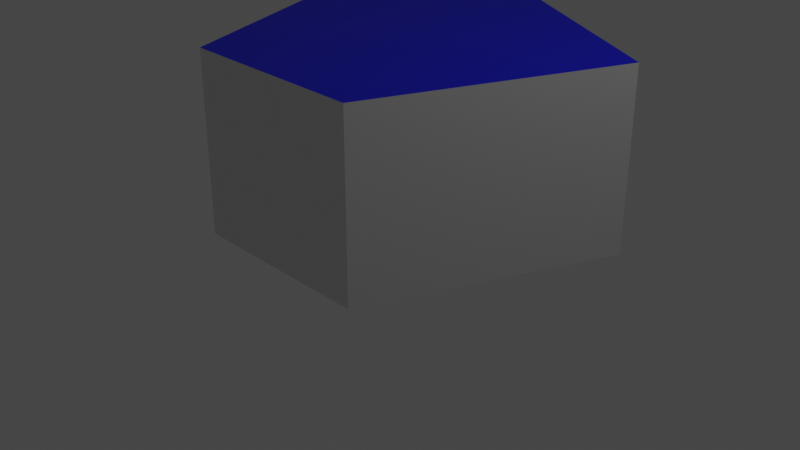 # Source: box5-ngon.lwo.blend  (saved by Blender 2.80.44; exported with 4.5.12 LTS)
import bpy
from mathutils import Matrix  # noqa: F401  (used for matrix-valued properties, if any)

bpy.ops.wm.read_factory_settings(use_empty=True)
scene = bpy.context.scene
scene.name = 'Scene'

# ---- collections
col_collection = bpy.data.collections.new('Collection'); scene.collection.children.link(col_collection)

# ---- materials (node trees are filled in below, after node groups)
mat_default = bpy.data.materials.new('Default')
mat_default.roughness = 0.25
mat_bottom_red = bpy.data.materials.new('bottom-red')
mat_bottom_red.roughness = 0.25
mat_top_blue = bpy.data.materials.new('top-blue')
mat_top_blue.roughness = 0.25

# ---- material node trees
mat_default.use_nodes = True; mat_default.node_tree.nodes.clear()
_N = mat_default.node_tree.nodes; _L = mat_default.node_tree.links
n0 = _N.new('ShaderNodeOutputMaterial'); n0.name = 'Material Output'; n0.location = (300, 300)
n1 = _N.new('ShaderNodeBsdfPrincipled'); n1.name = 'Principled BSDF'; n1.location = (10, 300)
n1.distribution = 'GGX'
n1.subsurface_method = 'BURLEY'
n1.inputs[0].default_value = (0.7843, 0.7843, 0.7843, 1.0)
n1.inputs[3].default_value = 1.45
_L.new(n1.outputs[0], n0.inputs[0])
n0.is_active_output = True
mat_bottom_red.use_nodes = True; mat_bottom_red.node_tree.nodes.clear()
_N = mat_bottom_red.node_tree.nodes; _L = mat_bottom_red.node_tree.links
n0 = _N.new('ShaderNodeOutputMaterial'); n0.name = 'Material Output'; n0.location = (300, 300)
n1 = _N.new('ShaderNodeBsdfPrincipled'); n1.name = 'Principled BSDF'; n1.location = (10, 300)
n1.distribution = 'GGX'
n1.subsurface_method = 'BURLEY'
n1.inputs[0].default_value = (1.0, 0.0, 0.0, 1.0)
n1.inputs[3].default_value = 1.45
_L.new(n1.outputs[0], n0.inputs[0])
n0.is_active_output = True
mat_top_blue.use_nodes = True; mat_top_blue.node_tree.nodes.clear()
_N = mat_top_blue.node_tree.nodes; _L = mat_top_blue.node_tree.links
n0 = _N.new('ShaderNodeOutputMaterial'); n0.name = 'Material Output'; n0.location = (300, 300)
n1 = _N.new('ShaderNodeBsdfPrincipled'); n1.name = 'Principled BSDF'; n1.location = (10, 300)
n1.distribution = 'GGX'
n1.subsurface_method = 'BURLEY'
n1.inputs[0].default_value = (0.0, 0.0, 1.0, 1.0)
n1.inputs[3].default_value = 1.45
_L.new(n1.outputs[0], n0.inputs[0])
n0.is_active_output = True

# ---- world
world_world = bpy.data.worlds.new('World'); scene.world = world_world
world_world.use_nodes = True; world_world.node_tree.nodes.clear()
_N = world_world.node_tree.nodes; _L = world_world.node_tree.links
n0 = _N.new('ShaderNodeOutputWorld'); n0.name = 'World Output'; n0.location = (300, 300)
n1 = _N.new('ShaderNodeBackground'); n1.name = 'Background'; n1.location = (10, 300)
n1.inputs[0].default_value = (0.05088, 0.05088, 0.05088, 1.0)
_L.new(n1.outputs[0], n0.inputs[0])
n0.is_active_output = True
world_world.color = (0.05088, 0.05088, 0.05088)
world_world.use_sun_shadow = False
world_world.sun_shadow_jitter_overblur = 0.0

# ---- cameras
cam_camera = bpy.data.cameras.new('Camera')
cam_camera.clip_end = 100.0
cam_camera.ortho_scale = 7.314
cam_camera.dof.focus_distance = 0.0

# ---- lights
light_light = bpy.data.lights.new('Light', 'POINT')
light_light.transmission_factor = 0.0
light_light.cutoff_distance = 30.0
light_light.energy = 100.0
light_light.shadow_buffer_clip_start = 1.001
light_light.shadow_soft_size = 0.1
light_light.shadow_maximum_resolution = 0.006
light_light.use_absolute_resolution = True

# ---- meshes
me_box5_ngon = bpy.data.meshes.new('box5-ngon')
me_box5_ngon.from_pydata([(0.0, 2.0, 0.0), (-1.95, 1.0, 0.0), (-1.0, -1.55, 0.0), (1.0, -1.55, 0.0), (2.0, 1.0, 0.0), (0.0, 2.0, 1.9), (-1.95, 1.0, 1.9), (-1.0, -1.55, 1.9), (1.0, -1.55, 1.9), (2.0, 1.0, 1.9)], [], [(0, 5, 9, 4), (6, 5, 0, 1), (7, 6, 1, 2), (8, 7, 2, 3), (4, 9, 8, 3), (4, 3, 2, 1, 0), (6, 7, 8, 9, 5)])
me_box5_ngon.polygons.foreach_set('material_index', [0, 0, 0, 0, 0, 1, 2])
me_box5_ngon.materials.append(mat_default)
me_box5_ngon.materials.append(mat_bottom_red)
me_box5_ngon.materials.append(mat_top_blue)
me_box5_ngon.use_remesh_preserve_volume = False
me_box5_ngon.use_remesh_preserve_attributes = False
me_box5_ngon.use_mirror_vertex_groups = False
me_box5_ngon.update()

# ---- objects
ob_light = bpy.data.objects.new('Light', light_light)
ob_camera = bpy.data.objects.new('Camera', cam_camera)
ob_box2_uv_empty = bpy.data.objects.new('box2-uv_empty', None)
ob_box3_uv_layers_empty = bpy.data.objects.new('box3-uv-layers_empty', None)
ob_box5_ngon = bpy.data.objects.new('box5-ngon', me_box5_ngon)

# ---- transforms, parenting, visibility, modifiers, constraints
ob_light.location = (4.076, 1.005, 5.904)
ob_light.rotation_euler = (0.6503, 0.05522, 1.866)
ob_light.lock_rotations_4d = False
ob_light.empty_display_type = 'ARROWS'
ob_light.color = (0.0, 0.0, 0.0, 0.0)
ob_light.lineart.crease_threshold = 0.0
ob_camera.location = (7.359, -6.926, 4.958)
ob_camera.rotation_euler = (1.109, 0.0, 0.8149)
ob_camera.lock_rotations_4d = False
ob_camera.empty_display_type = 'ARROWS'
ob_camera.color = (0.0, 0.0, 0.0, 0.0)
ob_camera.display_type = 'WIRE'
ob_camera.lineart.crease_threshold = 0.0
ob_box2_uv_empty.location = (0.0, 0.0, 0.0)
ob_box2_uv_empty.lineart.crease_threshold = 0.0
ob_box3_uv_layers_empty.location = (0.0, 0.0, 0.0)
ob_box3_uv_layers_empty.lineart.crease_threshold = 0.0
ob_box5_ngon.location = (0.0, 0.0, 0.0)
ob_box5_ngon.lineart.crease_threshold = 0.0

# ---- collection membership
col_collection.objects.link(ob_light)
col_collection.objects.link(ob_camera)
col_collection.objects.link(ob_box2_uv_empty)
col_collection.objects.link(ob_box3_uv_layers_empty)
col_collection.objects.link(ob_box5_ngon)

# ---- scene / render settings (as saved in the file)
scene.camera = ob_camera
scene.frame_start = 1; scene.frame_end = 250; scene.frame_set(1)
scene.render.engine = 'CYCLES'
scene.cycles.use_denoising = False
scene.cycles.samples = 128
scene.cycles.sampling_pattern = 'TABULATED_SOBOL'
scene.cycles.use_adaptive_sampling = False
scene.cycles.use_light_tree = False
scene.view_settings.view_transform = 'Filmic'
bpy.context.view_layer.update()
